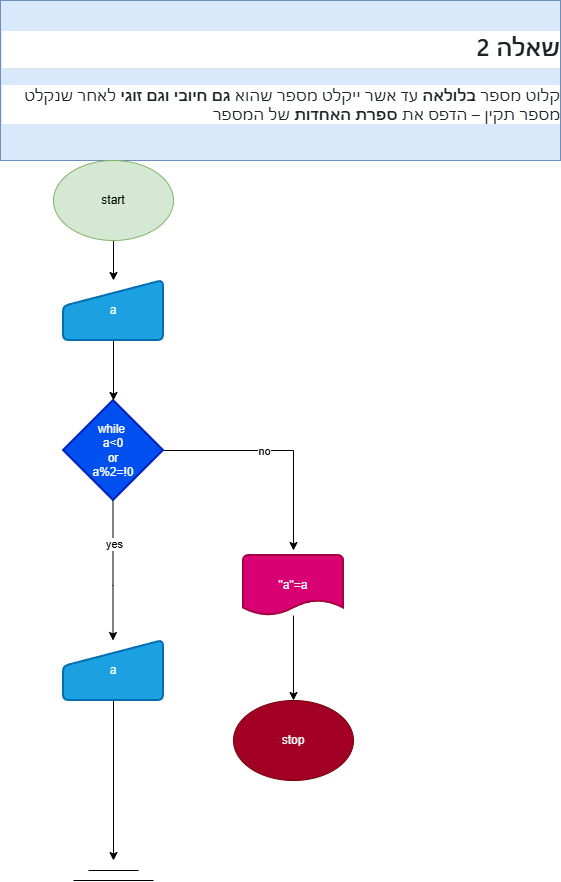

The diagram above was exported from draw.io. Its source (the exported page's mxGraphModel, read from the mxfile embedded in the PNG):
<mxGraphModel dx="856" dy="521" grid="1" gridSize="10" guides="1" tooltips="1" connect="1" arrows="1" fold="1" page="1" pageScale="1" pageWidth="827" pageHeight="1169" math="0" shadow="0">
  <root>
    <mxCell id="0" />
    <mxCell id="1" parent="0" />
    <UserObject label="&lt;div class=&quot;markdown-heading&quot; dir=&quot;auto&quot; style=&quot;box-sizing: border-box; position: relative; color: rgb(31, 35, 40); font-family: -apple-system, BlinkMacSystemFont, &amp;quot;Segoe UI&amp;quot;, &amp;quot;Noto Sans&amp;quot;, Helvetica, Arial, sans-serif, &amp;quot;Apple Color Emoji&amp;quot;, &amp;quot;Segoe UI Emoji&amp;quot;; font-size: 16px; font-style: normal; font-variant-ligatures: normal; font-variant-caps: normal; font-weight: 400; letter-spacing: normal; orphans: 2; text-align: start; text-indent: 0px; text-transform: none; widows: 2; word-spacing: 0px; -webkit-text-stroke-width: 0px; white-space: normal; background-color: rgb(255, 255, 255); text-decoration-thickness: initial; text-decoration-style: initial; text-decoration-color: initial;&quot;&gt;&lt;h2 tabindex=&quot;-1&quot; class=&quot;heading-element&quot; dir=&quot;auto&quot; style=&quot;box-sizing: border-box; margin-top: 24px; margin-bottom: 16px; font-size: 1.5em; font-weight: 600; line-height: 1.25; padding-bottom: 0.3em; border-bottom: 1px solid rgba(209, 217, 224, 0.7);&quot;&gt;שאלה 2&lt;/h2&gt;&lt;a id=&quot;user-content-שאלה-2&quot; class=&quot;anchor&quot; aria-label=&quot;Permalink: שאלה 2&quot; href=&quot;https://github.com/pythonai211225-rgb/07.01.2026/blob/main/hw.md#%D7%A9%D7%90%D7%9C%D7%94-2&quot; style=&quot;box-sizing: border-box; background-color: rgba(0, 0, 0, 0); color: rgb(9, 105, 218); text-decoration: underline; float: left; padding-right: 4px; margin: auto; line-height: 1; position: absolute; top: 19.0938px; left: -28px; display: flex; width: 28px; height: 28px; border-radius: 6px; opacity: 0; justify-content: center; align-items: center; transform: translateY(calc(-50% - 0.3rem)); text-underline-offset: 0.2rem;&quot;&gt;&lt;svg class=&quot;octicon octicon-link&quot; viewBox=&quot;0 0 16 16&quot; version=&quot;1.1&quot; width=&quot;16&quot; height=&quot;16&quot; aria-hidden=&quot;true&quot;&gt;&lt;path d=&quot;m7.775 3.275 1.25-1.25a3.5 3.5 0 1 1 4.95 4.95l-2.5 2.5a3.5 3.5 0 0 1-4.95 0 .751.751 0 0 1 .018-1.042.751.751 0 0 1 1.042-.018 1.998 1.998 0 0 0 2.83 0l2.5-2.5a2.002 2.002 0 0 0-2.83-2.83l-1.25 1.25a.751.751 0 0 1-1.042-.018.751.751 0 0 1-.018-1.042Zm-4.69 9.64a1.998 1.998 0 0 0 2.83 0l1.25-1.25a.751.751 0 0 1 1.042.018.751.751 0 0 1 .018 1.042l-1.25 1.25a3.5 3.5 0 1 1-4.95-4.95l2.5-2.5a3.5 3.5 0 0 1 4.95 0 .751.751 0 0 1-.018 1.042.751.751 0 0 1-1.042.018 1.998 1.998 0 0 0-2.83 0l-2.5 2.5a1.998 1.998 0 0 0 0 2.83Z&quot;&gt;&lt;/path&gt;&lt;/svg&gt;&lt;/a&gt;&lt;/div&gt;&lt;p dir=&quot;auto&quot; style=&quot;box-sizing: border-box; margin-top: 0px; margin-bottom: 16px; color: rgb(31, 35, 40); font-family: -apple-system, BlinkMacSystemFont, &amp;quot;Segoe UI&amp;quot;, &amp;quot;Noto Sans&amp;quot;, Helvetica, Arial, sans-serif, &amp;quot;Apple Color Emoji&amp;quot;, &amp;quot;Segoe UI Emoji&amp;quot;; font-size: 16px; font-style: normal; font-variant-ligatures: normal; font-variant-caps: normal; font-weight: 400; letter-spacing: normal; orphans: 2; text-align: start; text-indent: 0px; text-transform: none; widows: 2; word-spacing: 0px; -webkit-text-stroke-width: 0px; white-space: normal; background-color: rgb(255, 255, 255); text-decoration-thickness: initial; text-decoration-style: initial; text-decoration-color: initial;&quot;&gt;קלוט מספר&lt;span&gt;&amp;nbsp;&lt;/span&gt;&lt;strong style=&quot;box-sizing: border-box; font-weight: 600;&quot;&gt;בלולאה&lt;/strong&gt;&lt;span&gt;&amp;nbsp;&lt;/span&gt;עד אשר ייקלט מספר שהוא&lt;span&gt;&amp;nbsp;&lt;/span&gt;&lt;strong style=&quot;box-sizing: border-box; font-weight: 600;&quot;&gt;גם חיובי וגם זוגי&lt;/strong&gt;&lt;span&gt;&amp;nbsp;&lt;/span&gt;לאחר שנקלט מספר תקין – הדפס את&lt;span&gt;&amp;nbsp;&lt;/span&gt;&lt;strong style=&quot;box-sizing: border-box; font-weight: 600;&quot;&gt;ספרת האחדות&lt;/strong&gt;&lt;span&gt;&amp;nbsp;&lt;/span&gt;של המספר&lt;/p&gt;" link="&lt;div class=&quot;markdown-heading&quot; dir=&quot;auto&quot; style=&quot;box-sizing: border-box; position: relative; color: rgb(31, 35, 40); font-family: -apple-system, BlinkMacSystemFont, &amp;quot;Segoe UI&amp;quot;, &amp;quot;Noto Sans&amp;quot;, Helvetica, Arial, sans-serif, &amp;quot;Apple Color Emoji&amp;quot;, &amp;quot;Segoe UI Emoji&amp;quot;; font-size: 16px; font-style: normal; font-variant-ligatures: normal; font-variant-caps: normal; font-weight: 400; letter-spacing: normal; orphans: 2; text-align: start; text-indent: 0px; text-transform: none; widows: 2; word-spacing: 0px; -webkit-text-stroke-width: 0px; white-space: normal; background-color: rgb(255, 255, 255); text-decoration-thickness: initial; text-decoration-style: initial; text-decoration-color: initial;&quot;&gt;&lt;h2 tabindex=&quot;-1&quot; class=&quot;heading-element&quot; dir=&quot;auto&quot; style=&quot;box-sizing: border-box; margin-top: 24px; margin-bottom: 16px; font-size: 1.5em; font-weight: 600; line-height: 1.25; padding-bottom: 0.3em; border-bottom: 1px solid rgba(209, 217, 224, 0.7);&quot;&gt;שאלה 2&lt;/h2&gt;&lt;a id=&quot;user-content-שאלה-2&quot; class=&quot;anchor&quot; aria-label=&quot;Permalink: שאלה 2&quot; href=&quot;https://github.com/pythonai211225-rgb/07.01.2026/blob/main/hw.md#%D7%A9%D7%90%D7%9C%D7%94-2&quot; style=&quot;box-sizing: border-box; background-color: rgba(0, 0, 0, 0); color: rgb(9, 105, 218); text-decoration: underline; float: left; padding-right: 4px; margin: auto; line-height: 1; position: absolute; top: 19.0938px; left: -28px; display: flex; width: 28px; height: 28px; border-radius: 6px; opacity: 0; justify-content: center; align-items: center; transform: translateY(calc(-50% - 0.3rem)); text-underline-offset: 0.2rem;&quot;&gt;&lt;svg class=&quot;octicon octicon-link&quot; viewBox=&quot;0 0 16 16&quot; version=&quot;1.1&quot; width=&quot;16&quot; height=&quot;16&quot; aria-hidden=&quot;true&quot;&gt;&lt;path d=&quot;m7.775 3.275 1.25-1.25a3.5 3.5 0 1 1 4.95 4.95l-2.5 2.5a3.5 3.5 0 0 1-4.95 0 .751.751 0 0 1 .018-1.042.751.751 0 0 1 1.042-.018 1.998 1.998 0 0 0 2.83 0l2.5-2.5a2.002 2.002 0 0 0-2.83-2.83l-1.25 1.25a.751.751 0 0 1-1.042-.018.751.751 0 0 1-.018-1.042Zm-4.69 9.64a1.998 1.998 0 0 0 2.83 0l1.25-1.25a.751.751 0 0 1 1.042.018.751.751 0 0 1 .018 1.042l-1.25 1.25a3.5 3.5 0 1 1-4.95-4.95l2.5-2.5a3.5 3.5 0 0 1 4.95 0 .751.751 0 0 1-.018 1.042.751.751 0 0 1-1.042.018 1.998 1.998 0 0 0-2.83 0l-2.5 2.5a1.998 1.998 0 0 0 0 2.83Z&quot;&gt;&lt;/path&gt;&lt;/svg&gt;&lt;/a&gt;&lt;/div&gt;&lt;p dir=&quot;auto&quot; style=&quot;box-sizing: border-box; margin-top: 0px; margin-bottom: 16px; color: rgb(31, 35, 40); font-family: -apple-system, BlinkMacSystemFont, &amp;quot;Segoe UI&amp;quot;, &amp;quot;Noto Sans&amp;quot;, Helvetica, Arial, sans-serif, &amp;quot;Apple Color Emoji&amp;quot;, &amp;quot;Segoe UI Emoji&amp;quot;; font-size: 16px; font-style: normal; font-variant-ligatures: normal; font-variant-caps: normal; font-weight: 400; letter-spacing: normal; orphans: 2; text-align: start; text-indent: 0px; text-transform: none; widows: 2; word-spacing: 0px; -webkit-text-stroke-width: 0px; white-space: normal; background-color: rgb(255, 255, 255); text-decoration-thickness: initial; text-decoration-style: initial; text-decoration-color: initial;&quot;&gt;קלוט מספר&lt;span&gt;&amp;nbsp;&lt;/span&gt;&lt;strong style=&quot;box-sizing: border-box; font-weight: 600;&quot;&gt;בלולאה&lt;/strong&gt;&lt;span&gt;&amp;nbsp;&lt;/span&gt;עד אשר ייקלט מספר שהוא&lt;span&gt;&amp;nbsp;&lt;/span&gt;&lt;strong style=&quot;box-sizing: border-box; font-weight: 600;&quot;&gt;גם חיובי וגם זוגי&lt;/strong&gt;&lt;span&gt;&amp;nbsp;&lt;/span&gt;לאחר שנקלט מספר תקין – הדפס את&lt;span&gt;&amp;nbsp;&lt;/span&gt;&lt;strong style=&quot;box-sizing: border-box; font-weight: 600;&quot;&gt;ספרת האחדות&lt;/strong&gt;&lt;span&gt;&amp;nbsp;&lt;/span&gt;של המספר&lt;/p&gt;" id="n3FQ76lJ1ziLIilNkfUi-1">
      <mxCell parent="1" style="text;whiteSpace=wrap;html=1;fillColor=#dae8fc;strokeColor=#6c8ebf;" vertex="1">
        <mxGeometry height="160" width="560" x="267" as="geometry" />
      </mxCell>
    </UserObject>
    <mxCell id="n3FQ76lJ1ziLIilNkfUi-17" edge="1" parent="1" source="n3FQ76lJ1ziLIilNkfUi-2" style="edgeStyle=orthogonalEdgeStyle;rounded=0;orthogonalLoop=1;jettySize=auto;html=1;" target="n3FQ76lJ1ziLIilNkfUi-5" value="">
      <mxGeometry relative="1" as="geometry" />
    </mxCell>
    <mxCell id="n3FQ76lJ1ziLIilNkfUi-2" parent="1" style="ellipse;whiteSpace=wrap;html=1;fillColor=#d5e8d4;strokeColor=#82b366;" value="start" vertex="1">
      <mxGeometry height="80" width="120" x="320" y="160" as="geometry" />
    </mxCell>
    <mxCell id="n3FQ76lJ1ziLIilNkfUi-6" edge="1" parent="1" source="n3FQ76lJ1ziLIilNkfUi-4" style="edgeStyle=orthogonalEdgeStyle;rounded=0;orthogonalLoop=1;jettySize=auto;html=1;">
      <mxGeometry relative="1" as="geometry">
        <mxPoint x="560" y="550" as="targetPoint" />
      </mxGeometry>
    </mxCell>
    <mxCell id="n3FQ76lJ1ziLIilNkfUi-8" edge="1" parent="1" style="edgeStyle=orthogonalEdgeStyle;rounded=0;orthogonalLoop=1;jettySize=auto;html=1;">
      <mxGeometry relative="1" as="geometry">
        <Array as="points">
          <mxPoint x="380" y="585" />
          <mxPoint x="380" y="585" />
        </Array>
        <mxPoint x="379.5" y="500" as="sourcePoint" />
        <mxPoint x="379.5" y="640" as="targetPoint" />
      </mxGeometry>
    </mxCell>
    <mxCell id="n3FQ76lJ1ziLIilNkfUi-15" connectable="0" parent="n3FQ76lJ1ziLIilNkfUi-8" style="edgeLabel;html=1;align=center;verticalAlign=middle;resizable=0;points=[];" value="no" vertex="1">
      <mxGeometry relative="1" x="-0.4" as="geometry">
        <mxPoint x="151" y="-92" as="offset" />
      </mxGeometry>
    </mxCell>
    <mxCell id="n3FQ76lJ1ziLIilNkfUi-19" connectable="0" parent="n3FQ76lJ1ziLIilNkfUi-8" style="edgeLabel;html=1;align=center;verticalAlign=middle;resizable=0;points=[];" value="yes" vertex="1">
      <mxGeometry relative="1" x="-0.3857" y="1" as="geometry">
        <mxPoint as="offset" />
      </mxGeometry>
    </mxCell>
    <mxCell id="n3FQ76lJ1ziLIilNkfUi-4" parent="1" style="strokeWidth=2;html=1;shape=mxgraph.flowchart.decision;whiteSpace=wrap;fillColor=#0050ef;fontColor=#ffffff;strokeColor=#001DBC;" value="while&amp;nbsp;&lt;div&gt;a&amp;lt;0&lt;/div&gt;&lt;div&gt;or&lt;/div&gt;&lt;div&gt;a%2=!0&lt;/div&gt;" vertex="1">
      <mxGeometry height="100" width="100" x="330" y="400" as="geometry" />
    </mxCell>
    <mxCell id="n3FQ76lJ1ziLIilNkfUi-16" edge="1" parent="1" source="n3FQ76lJ1ziLIilNkfUi-5" style="edgeStyle=orthogonalEdgeStyle;rounded=0;orthogonalLoop=1;jettySize=auto;html=1;" target="n3FQ76lJ1ziLIilNkfUi-4" value="">
      <mxGeometry relative="1" as="geometry" />
    </mxCell>
    <mxCell id="n3FQ76lJ1ziLIilNkfUi-5" parent="1" style="html=1;strokeWidth=2;shape=manualInput;whiteSpace=wrap;rounded=1;size=26;arcSize=11;fillColor=#1ba1e2;fontColor=#ffffff;strokeColor=#006EAF;" value="a" vertex="1">
      <mxGeometry height="60" width="100" x="330" y="280" as="geometry" />
    </mxCell>
    <mxCell id="n3FQ76lJ1ziLIilNkfUi-13" edge="1" parent="1" source="n3FQ76lJ1ziLIilNkfUi-7" style="edgeStyle=orthogonalEdgeStyle;rounded=0;orthogonalLoop=1;jettySize=auto;html=1;">
      <mxGeometry relative="1" as="geometry">
        <mxPoint x="560" y="700" as="targetPoint" />
      </mxGeometry>
    </mxCell>
    <mxCell id="n3FQ76lJ1ziLIilNkfUi-7" parent="1" style="strokeWidth=2;html=1;shape=mxgraph.flowchart.document2;whiteSpace=wrap;size=0.25;fillColor=#d80073;fontColor=#ffffff;strokeColor=#A50040;" value="&quot;a&quot;=a" vertex="1">
      <mxGeometry height="60" width="100" x="510" y="555" as="geometry" />
    </mxCell>
    <mxCell id="n3FQ76lJ1ziLIilNkfUi-12" edge="1" parent="1" source="n3FQ76lJ1ziLIilNkfUi-9" style="edgeStyle=orthogonalEdgeStyle;rounded=0;orthogonalLoop=1;jettySize=auto;html=1;">
      <mxGeometry relative="1" as="geometry">
        <mxPoint x="380" y="860" as="targetPoint" />
      </mxGeometry>
    </mxCell>
    <mxCell id="n3FQ76lJ1ziLIilNkfUi-9" parent="1" style="html=1;strokeWidth=2;shape=manualInput;whiteSpace=wrap;rounded=1;size=26;arcSize=11;fillColor=#1ba1e2;fontColor=#ffffff;strokeColor=#006EAF;" value="a" vertex="1">
      <mxGeometry height="60" width="100" x="330" y="640" as="geometry" />
    </mxCell>
    <mxCell id="n3FQ76lJ1ziLIilNkfUi-10" edge="1" parent="1" style="endArrow=none;html=1;rounded=0;" value="">
      <mxGeometry height="50" relative="1" width="50" as="geometry">
        <mxPoint x="355" y="870" as="sourcePoint" />
        <mxPoint x="405" y="870" as="targetPoint" />
      </mxGeometry>
    </mxCell>
    <mxCell id="n3FQ76lJ1ziLIilNkfUi-11" edge="1" parent="1" style="endArrow=none;html=1;rounded=0;" value="">
      <mxGeometry height="50" relative="1" width="50" as="geometry">
        <mxPoint x="340" y="880" as="sourcePoint" />
        <mxPoint x="420" y="880" as="targetPoint" />
      </mxGeometry>
    </mxCell>
    <mxCell id="n3FQ76lJ1ziLIilNkfUi-18" parent="1" style="ellipse;whiteSpace=wrap;html=1;fillColor=#a20025;fontColor=#ffffff;strokeColor=#6F0000;" value="stop" vertex="1">
      <mxGeometry height="80" width="120" x="500" y="700" as="geometry" />
    </mxCell>
  </root>
</mxGraphModel>